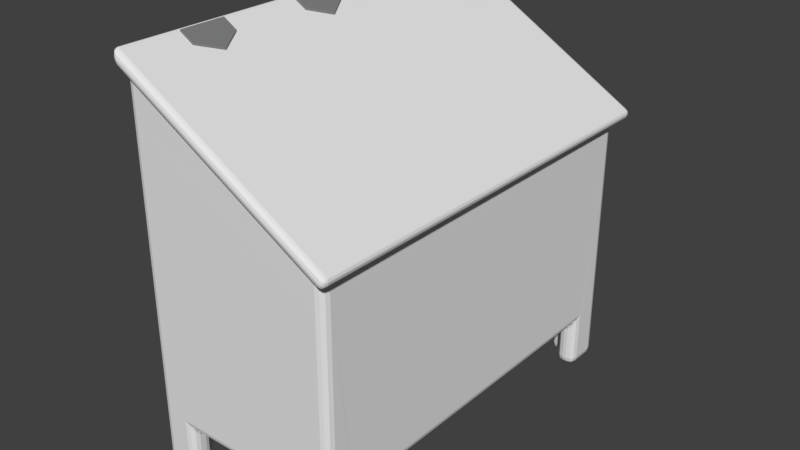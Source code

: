 # Source: Feeder4Rounder.blend  (saved by Blender 2.79.0; exported with 4.5.12 LTS)
import bpy
from mathutils import Matrix  # noqa: F401  (used for matrix-valued properties, if any)

bpy.ops.wm.read_factory_settings(use_empty=True)
scene = bpy.context.scene
scene.name = 'Scene'

# ---- collections
col_collection_1 = bpy.data.collections.new('Collection 1'); scene.collection.children.link(col_collection_1)

# ---- materials (node trees are filled in below, after node groups)
mat_lid = bpy.data.materials.new('Lid')
mat_lid.alpha_threshold = 0.0
mat_lid.use_transparent_shadow = False
mat_lid.roughness = 0.5
mat_hinge = bpy.data.materials.new('Hinge')
mat_hinge.alpha_threshold = 0.0
mat_hinge.use_transparent_shadow = False
mat_hinge.diffuse_color = (0.2116, 0.2116, 0.2116, 1.0)
mat_hinge.roughness = 0.5

# ---- material node trees

# ---- world
world_world = bpy.data.worlds.new('World'); scene.world = world_world
world_world.color = (0.05088, 0.05088, 0.05088)
world_world.use_sun_shadow = False
world_world.sun_shadow_jitter_overblur = 0.0
world_world.cycles.sampling_method = 'MANUAL'

# ---- meshes
me_cube_004 = bpy.data.meshes.new('Cube.004')
me_cube_004.from_pydata([(0.0, -1.483, 0.07681), (0.0, -1.022, 0.07681), (0.0, 1.021, 0.07681), (0.0, 1.483, 0.07681), (0.1429, -1.022, -0.007183), (0.1429, -1.483, -0.007183), (0.1429, 1.483, -0.007183), (0.1429, 1.021, -0.007183), (0.2662, -1.253, -0.07963), (0.2662, 1.252, -0.07963), (0.0, -1.483, 0.09382), (0.0, -1.022, 0.09382), (0.0, 1.021, 0.09382), (0.0, 1.483, 0.09382), (0.1429, -1.022, 0.009828), (0.1429, -1.483, 0.009828), (0.2662, -1.253, -0.06262), (0.1429, 1.483, 0.009828), (0.1429, 1.021, 0.009828), (0.2662, 1.252, -0.06262), (0.0, -0.231, 0.07681), (0.0, 0.231, 0.07681), (0.1429, 0.231, -0.007183), (0.1429, -0.231, -0.007183), (0.2662, -2.98e-08, -0.07963), (0.0, -0.231, 0.09382), (0.0, 0.231, 0.09382), (0.1429, 0.231, 0.009828), (0.1429, -0.231, 0.009828), (0.2662, -2.98e-08, -0.06262)], [], [(1, 0, 10, 11), (5, 8, 16, 15), (17, 13, 12, 18, 19), (14, 11, 10, 15, 16), (8, 4, 14, 16), (6, 3, 13, 17), (4, 1, 11, 14), (9, 6, 17, 19), (2, 7, 18, 12), (0, 5, 15, 10), (3, 2, 12, 13), (7, 9, 19, 18), (27, 26, 25, 28, 29), (22, 21, 26, 27), (24, 22, 27, 29), (20, 23, 28, 25), (21, 20, 25, 26), (23, 24, 29, 28)])
me_cube_004.polygons.foreach_set('material_index', [1, 1, 1, 1, 1, 0, 1, 1, 1, 1, 0, 1, 1, 0, 1, 1, 0, 1])
_uv = me_cube_004.uv_layers.new(name='UVMap')
_uv.uv.foreach_set('vector', [0.9808, 0.0, 0.9808, 0.4997, 0.9585, 0.4997, 0.9585, 0.0, 0.8956, 0.1895, 0.8799, 0.3438, 0.8617, 0.3332, 0.8774, 0.1789, 0.5923, 0.0, 0.8096, 0.0, 0.8096, 0.5003, 0.5923, 0.5003, 0.4048, 0.2501, 0.1875, 0.5003, 0.4048, 0.5003, 0.4048, 1.0, 0.1875, 1.0, 0.0, 0.7501, 0.9808, 0.3437, 0.9808, 0.1888, 1.0, 0.1795, 1.0, 0.3343, 0.8617, 0.5326, 0.8617, 0.3531, 0.8809, 0.3438, 0.8809, 0.5233, 0.9808, 0.1888, 0.9808, 0.009335, 1.0, 0.0, 1.0, 0.1795, 0.8617, 0.6875, 0.8617, 0.5326, 0.8809, 0.5233, 0.8809, 0.6781, 0.8617, 0.01063, 0.8435, 0.1895, 0.8253, 0.1789, 0.8435, 0.0, 0.9139, 0.01063, 0.8956, 0.1895, 0.8774, 0.1789, 0.8956, 0.0, 0.9585, 0.0, 0.9585, 0.5003, 0.9362, 0.5003, 0.9362, 0.0, 0.8435, 0.1895, 0.8278, 0.3438, 0.8096, 0.3332, 0.8253, 0.1789, 0.2173, 0.5003, 4.884e-08, 0.5003, 0.0, 3.227e-08, 0.2173, 0.0, 0.4048, 0.2501, 0.8809, 0.5326, 0.8809, 0.3531, 0.9002, 0.3438, 0.9002, 0.5233, 0.8809, 0.6875, 0.8809, 0.5326, 0.9002, 0.5233, 0.9002, 0.6781, 0.8617, 0.3544, 0.8435, 0.5333, 0.8253, 0.5227, 0.8435, 0.3438, 0.9362, 0.0, 0.9362, 0.5003, 0.9139, 0.5003, 0.9139, 1.614e-08, 0.8435, 0.5333, 0.8278, 0.6876, 0.8096, 0.677, 0.8253, 0.5227])
me_cube_004.materials.append(mat_lid)
me_cube_004.materials.append(mat_hinge)
me_cube_004.use_remesh_preserve_volume = False
me_cube_004.use_remesh_preserve_attributes = False
me_cube_004.use_mirror_vertex_groups = False
me_cube_004.update()
me_cube_002 = bpy.data.meshes.new('Cube.002')
me_cube_002.from_pydata([(1.606, -2.109, -1.002), (1.664, -2.109, -0.9001), (1.606, 2.109, -1.002), (1.664, 2.109, -0.9001), (-0.4711, -2.109, 0.2101), (-0.4743, -2.109, 0.3512), (-0.4743, 2.109, 0.3512), (-0.4711, 2.109, 0.2101)], [], [(6, 3, 2, 7), (7, 2, 0, 4), (7, 4, 5, 6), (2, 3, 1, 0), (5, 1, 3, 6), (4, 0, 1, 5)])
_uv = me_cube_002.uv_layers.new(name='UVMap')
_uv.uv.foreach_set('vector', [1.0, 0.5, 1.0, 0.9997, 0.9775, 1.0, 0.9769, 0.5149, 0.01423, 4.808e-08, 0.4773, 0.0, 0.4773, 0.8507, 0.01423, 0.8507, 0.01423, 4.808e-08, 0.01423, 0.8507, 6.886e-08, 0.8507, 0.0, 4.808e-08, 0.9769, 0.8507, 0.9543, 0.8507, 0.9543, 0.0, 0.9769, 0.0, 0.4773, 1.443e-07, 0.9543, 0.0, 0.9543, 0.8507, 0.4773, 0.8507, 0.9769, 0.4851, 0.9775, 0.0, 1.0, 0.000286, 1.0, 0.5])
me_cube_002.materials.append(mat_lid)
me_cube_002.materials.append(mat_hinge)
me_cube_002.use_remesh_preserve_volume = False
me_cube_002.use_remesh_preserve_attributes = False
me_cube_002.use_mirror_vertex_groups = False
me_cube_002.update()
me_cube_003 = bpy.data.meshes.new('Cube.003')
me_cube_003.from_pydata([(-1.0, -1.488, 3.451), (-1.0, -1.021, 3.451), (-1.0, 1.012, 3.451), (-1.0, 1.479, 3.451), (-1.0, -1.488, 3.294), (-1.0, -1.021, 3.294), (-1.0, 1.012, 3.294), (-1.0, 1.479, 3.294), (-1.025, -1.488, 3.451), (-1.025, -1.021, 3.451), (-1.025, 1.012, 3.451), (-1.025, 1.479, 3.451), (-1.025, -1.488, 3.294), (-1.025, -1.021, 3.294), (-1.025, 1.012, 3.294), (-1.025, 1.479, 3.294), (-1.0, -0.2381, 3.451), (-1.0, 0.2285, 3.451), (-1.0, -0.2381, 3.294), (-1.0, 0.2285, 3.294), (-1.025, -0.2381, 3.451), (-1.025, 0.2285, 3.451), (-1.025, -0.2381, 3.294), (-1.025, 0.2285, 3.294)], [], [(2, 3, 11, 10), (7, 6, 14, 15), (14, 10, 11, 15), (12, 8, 9, 13), (6, 2, 10, 14), (0, 1, 9, 8), (4, 0, 8, 12), (5, 4, 12, 13), (3, 7, 15, 11), (1, 5, 13, 9), (3, 2, 6, 7), (1, 0, 4, 5), (22, 20, 21, 23), (16, 17, 21, 20), (18, 16, 20, 22), (19, 18, 22, 23), (17, 19, 23, 21)])
_uv = me_cube_003.uv_layers.new(name='UVMap')
_uv.uv.foreach_set('vector', [0.9726, 0.0, 0.9726, 0.5, 0.9452, 0.5, 0.9452, 0.0, 0.9452, 0.0, 0.9452, 0.5, 0.9178, 0.5, 0.9178, 0.0, 0.5178, 0.5, 0.3452, 0.5, 0.3452, 1.277e-07, 0.5178, 0.0, 0.1726, 0.5, 2.615e-07, 0.5, 0.0, 1.277e-07, 0.1726, 0.0, 0.2629, 0.6686, 0.2629, 0.5, 0.2903, 0.5, 0.2903, 0.6686, 0.9178, 0.0, 0.9178, 0.5, 0.8903, 0.5, 0.8903, 0.0, 0.1807, 0.6686, 0.1807, 0.5, 0.2081, 0.5, 0.2081, 0.6686, 0.8903, 0.0, 0.8903, 0.5, 0.8629, 0.5, 0.8629, 0.0, 0.2629, 0.5, 0.2629, 0.6686, 0.2355, 0.6686, 0.2355, 0.5, 0.2355, 0.5, 0.2355, 0.6686, 0.2081, 0.6686, 0.2081, 0.5, 0.1726, 0.5, 0.1726, 1.277e-07, 0.3452, 0.0, 0.3452, 0.5, 0.5178, 0.5, 0.5178, 1.277e-07, 0.6903, 0.0, 0.6903, 0.5, 0.8629, 0.5, 0.6903, 0.5, 0.6903, 1.597e-08, 0.8629, 0.0, 1.0, 0.0, 1.0, 0.5, 0.9726, 0.5, 0.9726, 0.0, 0.2903, 0.6686, 0.2903, 0.5, 0.3178, 0.5, 0.3178, 0.6686, 0.3726, 0.5, 0.3726, 1.0, 0.3452, 1.0, 0.3452, 0.5, 0.3452, 0.5, 0.3452, 0.6686, 0.3178, 0.6686, 0.3178, 0.5])
me_cube_003.use_remesh_preserve_volume = False
me_cube_003.use_remesh_preserve_attributes = False
me_cube_003.use_mirror_vertex_groups = False
me_cube_003.update()
me_cube_001 = bpy.data.meshes.new('Cube.001')
me_cube_001.from_pydata([(1.0, -2.005, 0.0), (1.0, -1.626, 0.0), (0.6354, -2.005, 0.0), (1.0, -1.626, 0.5117), (0.6354, -2.005, 0.5117), (-1.0, -2.005, 0.0), (-1.0, -1.626, 0.0), (-0.6354, -2.005, 0.0), (-1.0, -1.626, 0.5117), (-0.6354, -2.005, 0.5117), (1.0, 1.995, 0.0), (1.0, 1.617, 0.0), (0.6354, 1.995, 0.0), (1.0, 1.617, 0.5117), (0.6354, 1.995, 0.5117), (-1.0, 1.995, 0.0), (-1.0, 1.617, 0.0), (-0.6354, 1.995, 0.0), (-1.0, 1.617, 0.5117), (-0.6354, 1.995, 0.5117), (-1.0, -2.005, 3.815), (1.005, -2.005, 2.655), (1.005, 1.995, 2.655), (-1.0, 1.995, 3.815), (-0.818, -1.81, 3.709), (0.7877, -1.81, 2.742), (0.7877, 1.784, 2.742), (-0.818, 1.784, 3.709), (-0.8301, -1.654, 2.304), (0.7451, -1.654, 2.304), (0.7451, 1.939, 2.304), (-0.8301, 1.939, 2.304), (0.8018, -1.786, 1.0), (0.8018, -1.786, 0.0), (0.6354, -1.786, 0.0), (0.8018, -1.626, 0.0), (0.6354, -1.786, 0.5117), (0.8018, -1.626, 0.5117), (-0.7955, -1.786, 1.0), (-0.7955, -1.786, 0.0), (-0.6354, -1.786, 0.0), (-0.7955, -1.626, 0.0), (-0.6354, -1.786, 0.5117), (-0.7955, -1.626, 0.5117), (0.8018, 1.777, 1.0), (0.8018, 1.777, 0.0), (0.6354, 1.777, 0.0), (0.8018, 1.617, 0.0), (0.6354, 1.777, 0.5117), (0.8018, 1.617, 0.5117), (-0.7955, 1.777, 1.0), (-0.7955, 1.777, 0.0), (-0.6354, 1.777, 0.0), (-0.7955, 1.617, 0.0), (-0.6354, 1.777, 0.5117), (-0.7955, 1.617, 0.5117)], [], [(45, 46, 12, 10, 11, 47), (51, 53, 16, 15, 17, 52), (18, 55, 43, 8), (39, 40, 7, 5, 6, 41), (0, 1, 3, 13, 11, 10, 22, 21), (23, 27, 26, 22), (26, 27, 31, 30), (24, 20, 21, 25), (21, 22, 26, 25), (28, 29, 30, 31), (24, 25, 29, 28), (27, 24, 28, 31), (25, 26, 30, 29), (39, 38, 32, 33, 34, 36, 42, 40), (37, 35, 33, 32, 44, 45, 47, 49), (38, 39, 41, 43, 55, 53, 51, 50), (51, 52, 54, 48, 46, 45, 44, 50), (4, 36, 34, 2), (16, 53, 55, 18), (7, 40, 42, 9), (1, 35, 37, 3), (32, 38, 50, 44), (14, 48, 54, 19), (8, 43, 41, 6), (12, 46, 48, 14), (9, 42, 36, 4), (10, 12, 14, 19, 17, 15, 23, 22), (3, 37, 49, 13), (13, 49, 47, 11), (19, 54, 52, 17), (0, 21, 20, 5, 7, 9, 4, 2), (5, 20, 23, 15, 16, 18, 8, 6), (2, 34, 33, 35, 1, 0), (24, 27, 23, 20)])
_uv = me_cube_001.uv_layers.new(name='UVMap')
_uv.uv.foreach_set('vector', [0.5571, 0.8535, 0.5407, 0.8535, 0.5407, 0.8302, 0.5768, 0.8302, 0.5768, 0.8705, 0.5571, 0.8705, 0.4887, 0.8535, 0.4887, 0.8705, 0.4685, 0.8705, 0.4685, 0.8302, 0.5046, 0.8302, 0.5046, 0.8535, 0.9668, 0.0, 0.9871, 0.0, 0.9871, 0.3446, 0.9668, 0.3446, 0.597, 0.8472, 0.6129, 0.8472, 0.6129, 0.8705, 0.5768, 0.8705, 0.5768, 0.8302, 0.597, 0.8302, 0.6404, 0.0, 0.6404, 0.04022, 0.5897, 0.04022, 0.5897, 0.3848, 0.6404, 0.3848, 0.6404, 0.425, 0.3775, 0.425, 0.3775, 5.067e-08, 2.36e-08, 0.8501, 0.02063, 0.8277, 0.2042, 0.8277, 0.2274, 0.8501, 0.6696, 0.8037, 0.7639, 0.9753, 0.6243, 0.9753, 0.6258, 0.8079, 0.02063, 0.4458, 0.0, 0.425, 0.2274, 0.4251, 0.2042, 0.4458, 0.2274, 0.4251, 0.2274, 0.8501, 0.2042, 0.8277, 0.2042, 0.4458, 0.9234, 0.3819, 0.7795, 0.382, 0.7795, 8.334e-05, 0.9234, 0.0, 0.7639, 0.9753, 0.8581, 0.8037, 0.902, 0.8079, 0.9034, 0.9753, 0.6404, 0.3819, 0.6404, 0.0, 0.7795, 0.01649, 0.7795, 0.3984, 0.9668, 0.0, 0.9668, 0.3819, 0.9234, 0.3984, 0.9234, 0.01649, 0.3263, 0.8303, 0.4252, 0.8302, 0.4252, 1.0, 0.3263, 1.0, 0.3263, 0.9823, 0.3769, 0.9823, 0.3769, 0.8473, 0.3263, 0.8473, 0.9297, 0.7867, 0.9804, 0.7867, 0.9804, 0.8037, 0.8814, 0.8037, 0.8814, 0.425, 0.9804, 0.425, 0.9804, 0.4421, 0.9297, 0.4421, 0.8814, 0.8037, 0.7824, 0.8037, 0.7824, 0.7867, 0.8331, 0.7867, 0.8331, 0.4421, 0.7824, 0.4421, 0.7824, 0.425, 0.8814, 0.425, 0.2274, 1.0, 0.2274, 0.9829, 0.278, 0.983, 0.278, 0.8479, 0.2274, 0.8479, 0.2274, 0.8302, 0.3263, 0.8303, 0.3263, 1.0, 0.06489, 0.8501, 0.08652, 0.8501, 0.08652, 0.9045, 0.06489, 0.9045, 0.1068, 0.9045, 0.08652, 0.9045, 0.08652, 0.8501, 0.1068, 0.8501, 0.04326, 0.9045, 0.02163, 0.9045, 0.02163, 0.8501, 0.04326, 0.8501, 0.1662, 0.9045, 0.1466, 0.9045, 0.1466, 0.8501, 0.1662, 0.8501, 0.7824, 0.8037, 0.6243, 0.8037, 0.6243, 0.425, 0.7824, 0.425, 0.4469, 0.9653, 0.4252, 0.9653, 0.4252, 0.8302, 0.4469, 0.8302, 0.1068, 0.8501, 0.127, 0.8501, 0.127, 0.9045, 0.1068, 0.9045, 0.06489, 0.9045, 0.04326, 0.9045, 0.04326, 0.8501, 0.06489, 0.8501, 0.4469, 0.8302, 0.4685, 0.8302, 0.4685, 0.9653, 0.4469, 0.9653, 0.4263, 0.425, 0.4624, 0.4251, 0.4624, 0.4794, 0.5882, 0.4794, 0.5882, 0.4251, 0.6243, 0.4251, 0.6243, 0.8302, 0.4258, 0.707, 1.0, 0.7697, 0.9804, 0.7697, 0.9804, 0.425, 1.0, 0.425, 0.1466, 0.9045, 0.127, 0.9045, 0.127, 0.8501, 0.1466, 0.8501, 0.0, 0.8501, 0.02163, 0.8501, 0.02163, 0.9045, 0.0, 0.9045, 0.2279, 0.8302, 0.2274, 0.5482, 0.4258, 0.425, 0.4258, 0.8302, 0.3897, 0.8302, 0.3897, 0.7758, 0.264, 0.7759, 0.264, 0.8302, 0.3775, 0.425, 4.72e-08, 0.425, 0.0, 3.8e-08, 0.3775, 0.0, 0.3775, 0.04022, 0.3269, 0.04022, 0.3269, 0.3848, 0.3775, 0.3848, 0.5407, 0.8302, 0.5407, 0.8535, 0.5242, 0.8535, 0.5242, 0.8705, 0.5046, 0.8705, 0.5046, 0.8302, 0.02063, 0.4458, 0.02063, 0.8277, 2.36e-08, 0.8501, 0.0, 0.425])
me_cube_001.use_remesh_preserve_volume = False
me_cube_001.use_remesh_preserve_attributes = False
me_cube_001.use_mirror_vertex_groups = False
me_cube_001.update()
arm_armature = bpy.data.armatures.new('Armature')  # bones are not reproduced

# ---- objects
ob_armature = bpy.data.objects.new('Armature', arm_armature)
ob_lidhinges = bpy.data.objects.new('LidHinges', me_cube_004)
ob_lid = bpy.data.objects.new('Lid', me_cube_002)
ob_feederhinge = bpy.data.objects.new('FeederHinge', me_cube_003)
ob_feeder = bpy.data.objects.new('Feeder', me_cube_001)

# ---- transforms, parenting, visibility, modifiers, constraints
ob_armature.location = (-0.9045, 0.6373, 3.854)
ob_armature.rotation_euler = (-0.0, 2.089, -0.0)
ob_armature.lineart.crease_threshold = 0.0
ob_lidhinges.parent = ob_armature
ob_lidhinges.matrix_parent_inverse = Matrix(((-0.495, 0.0, -0.8689, 2.901), (5.215e-08, 1.0, -1.49e-08, -0.6373), (0.8689, 0.0, -0.495, 2.694), (0.0, 0.0, 0.0, 1.0)))
ob_lidhinges.location = (-0.9526, 0.0, 3.846)
ob_lidhinges.lineart.crease_threshold = 0.0
_vg = ob_lidhinges.vertex_groups.new(name='Bone')
for _i, _w in zip([0, 1, 2, 3, 4, 5, 6, 7, 8, 9, 10, 11, 12, 13, 14, 15, 16, 17, 18, 19, 20, 21, 22, 23, 24, 25, 26, 27, 28, 29], [1.0, 1.0, 1.0, 1.0, 1.0, 1.0, 1.0, 1.0, 1.0, 1.0, 1.0, 1.0, 1.0, 1.0, 1.0, 1.0, 1.0, 1.0, 1.0, 1.0, 1.0, 1.0, 1.0, 1.0, 1.0, 1.0, 1.0, 1.0, 1.0, 1.0]): _vg.add([_i], _w, 'REPLACE')
_vg = ob_lidhinges.vertex_groups.new(name='BigBevel')
_m = ob_lidhinges.modifiers.new('Armature', 'ARMATURE')
_m = ob_lidhinges.modifiers.new('BigBevel', 'BEVEL')
_m.width = 0.052
_m.width_pct = 0.052
_m.segments = 3
_m.limit_method = 'VGROUP'
_m.vertex_group = 'BigBevel'
_m.spread = 0.0
_m = ob_lidhinges.modifiers.new('Bevel', 'BEVEL')
_m.width = 0.005
_m.width_pct = 0.005
_m.segments = 3
_m.limit_method = 'NONE'
_m.spread = 0.0
_m = ob_lidhinges.modifiers.new('Armature.001', 'ARMATURE')
_m.object = ob_armature
ob_lid.parent = ob_armature
ob_lid.matrix_parent_inverse = Matrix(((-0.495, 0.0, -0.8689, 2.901), (5.215e-08, 1.0, -1.49e-08, -0.6373), (0.8689, 0.0, -0.495, 2.694), (0.0, 0.0, 0.0, 1.0)))
ob_lid.location = (-0.5279, 0.0, 3.601)
ob_lid.lineart.crease_threshold = 0.0
_vg = ob_lid.vertex_groups.new(name='Bone')
_vg.add([0, 1, 2, 3, 4, 5, 6, 7], 1.0, 'REPLACE')
_vg = ob_lid.vertex_groups.new(name='BigBevel')
_vg.add([0, 1, 2, 3, 4, 5, 6, 7], 1.0, 'REPLACE')
_m = ob_lid.modifiers.new('Armature', 'ARMATURE')
_m = ob_lid.modifiers.new('BigBevel', 'BEVEL')
_m.width = 0.052
_m.width_pct = 0.052
_m.segments = 3
_m.limit_method = 'VGROUP'
_m.vertex_group = 'BigBevel'
_m.spread = 0.0
_m = ob_lid.modifiers.new('Bevel', 'BEVEL')
_m.width = 0.005
_m.width_pct = 0.005
_m.segments = 3
_m.limit_method = 'NONE'
_m.spread = 0.0
_m = ob_lid.modifiers.new('Armature.001', 'ARMATURE')
_m.object = ob_armature
ob_feederhinge.location = (0.0, 0.0, 0.2826)
ob_feederhinge.lineart.crease_threshold = 0.0
_vg = ob_feederhinge.vertex_groups.new(name='BigBevel')
_vg = ob_feederhinge.vertex_groups.new(name='ModerateBevel')
_m = ob_feederhinge.modifiers.new('Bevel', 'BEVEL')
_m.width = 0.022
_m.width_pct = 0.022
_m.segments = 2
_m.limit_method = 'NONE'
_m.vertex_group = 'Bevel'
_m.spread = 0.0
ob_feeder.location = (0.0, 0.0, 0.0)
ob_feeder.lineart.crease_threshold = 0.0
_vg = ob_feeder.vertex_groups.new(name='Bevel')
_vg.add([0, 1, 2, 3, 4, 5, 6, 7, 8, 9, 10, 11, 12, 13, 14, 15, 16, 17, 18, 19, 20, 21, 22, 23, 24, 25, 26, 27, 28, 29, 30, 31, 33, 34, 35, 36, 37, 39, 40, 41, 42, 43, 45, 46, 47, 48, 49, 51, 52, 53, 54, 55], 1.0, 'REPLACE')
_m = ob_feeder.modifiers.new('Bevel', 'BEVEL')
_m.width = 0.101
_m.width_pct = 0.101
_m.segments = 3
_m.limit_method = 'VGROUP'
_m.vertex_group = 'Bevel'
_m.spread = 0.0

# ---- collection membership
col_collection_1.objects.link(ob_armature)
col_collection_1.objects.link(ob_lidhinges)
col_collection_1.objects.link(ob_lid)
col_collection_1.objects.link(ob_feederhinge)
col_collection_1.objects.link(ob_feeder)

# ---- scene / render settings (as saved in the file)
scene.frame_start = 1; scene.frame_end = 36; scene.frame_set(0)
scene.render.engine = 'BLENDER_EEVEE_NEXT'
scene.render.resolution_percentage = 50
scene.render.fps = 60
scene.render.dither_intensity = 0.0
scene.cycles.use_denoising = False
scene.cycles.samples = 128
scene.cycles.sampling_pattern = 'TABULATED_SOBOL'
scene.cycles.use_adaptive_sampling = False
scene.cycles.use_light_tree = False
scene.cycles.blur_glossy = 0.0
scene.cycles.sample_clamp_indirect = 0.0
scene.view_settings.view_transform = 'Standard'
bpy.context.view_layer.update()

# ---- added for rendering (the .blend has no active camera and no usable light): camera, sun
cam_auto = bpy.data.cameras.new('AutoCamera')
cam_auto.lens = 50.0
cam_auto.sensor_width = 36.0
cam_auto.clip_end = 1000.0
ob_auto_camera = bpy.data.objects.new('AutoCamera', cam_auto)
scene.collection.objects.link(ob_auto_camera)
ob_auto_camera.location = (5.74117, -6.8345, 6.52563)
ob_auto_camera.rotation_euler = (1.09748, -7.21219e-08, 0.694738)
scene.camera = ob_auto_camera
light_auto_sun = bpy.data.lights.new('AutoSun', 'SUN')
light_auto_sun.energy = 3.0
light_auto_sun.angle = 0.0523599
ob_auto_sun = bpy.data.objects.new('AutoSun', light_auto_sun)
scene.collection.objects.link(ob_auto_sun)
ob_auto_sun.rotation_euler = (0.872665, 0.174533, 0.523599)
bpy.context.view_layer.update()
